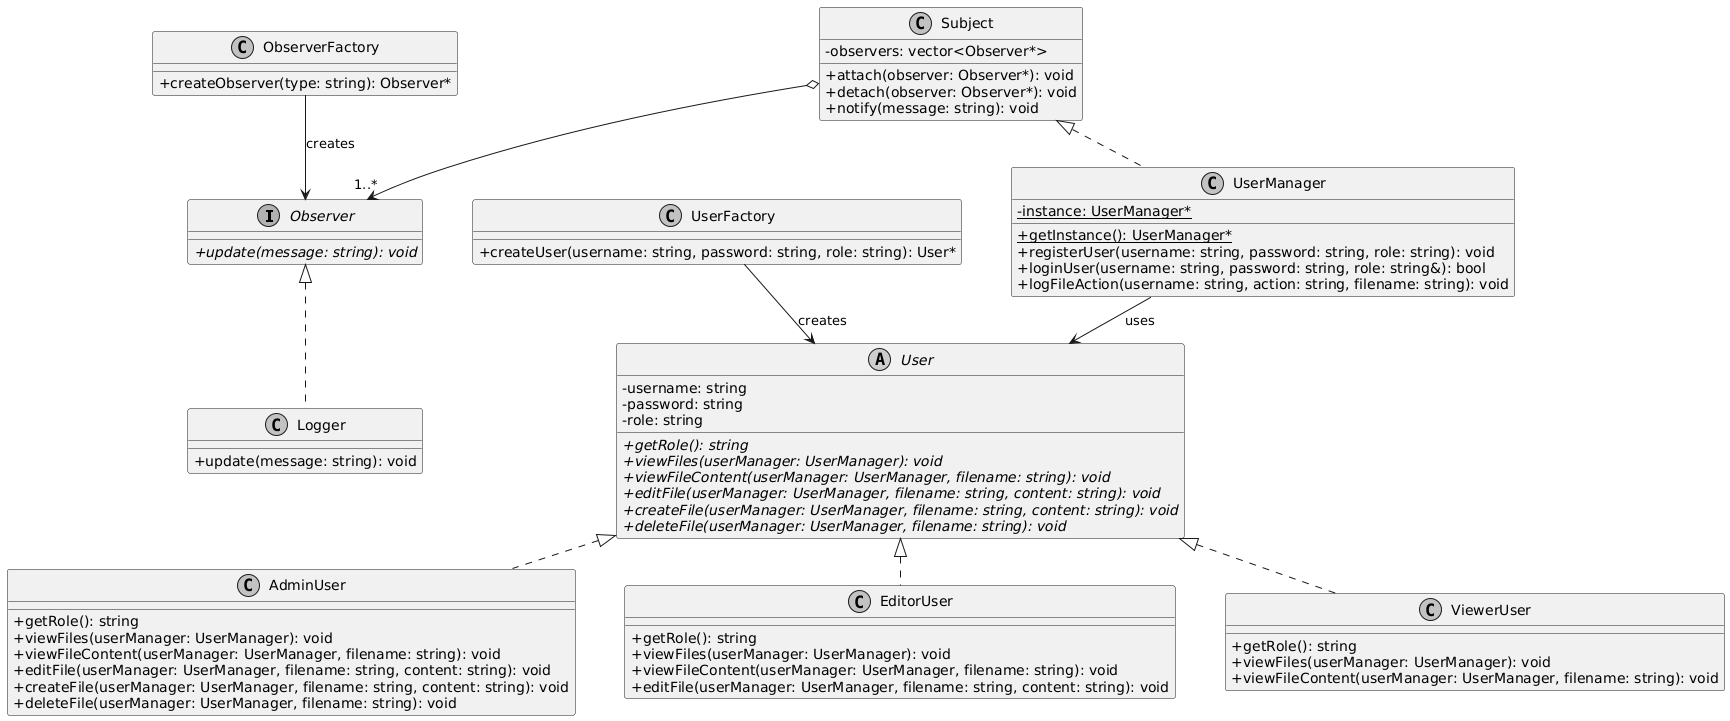

The diagram above was rendered by PlantUML. Its source (embedded in the PNG):
@startuml
skinparam monochrome true
skinparam classAttributeIconSize 0
skinparam nodesep 50
skinparam ranksep 30

' Observer Pattern
interface Observer {
  +update(message: string): void {abstract}
}
class Subject {
  -observers: vector<Observer*>
  +attach(observer: Observer*): void
  +detach(observer: Observer*): void
  +notify(message: string): void
}
class Logger {
  +update(message: string): void
}

' Singleton Pattern
class UserManager {
  -instance: UserManager* {static}
  +getInstance(): UserManager* {static}
  +registerUser(username: string, password: string, role: string): void
  +loginUser(username: string, password: string, role: string&): bool
  +logFileAction(username: string, action: string, filename: string): void
}

' Factory Pattern and User Operations
abstract class User {
  -username: string
  -password: string
  -role: string
  +getRole(): string {abstract}
  +viewFiles(userManager: UserManager): void {abstract}
  +viewFileContent(userManager: UserManager, filename: string): void {abstract}
  +editFile(userManager: UserManager, filename: string, content: string): void {abstract}
  +createFile(userManager: UserManager, filename: string, content: string): void {abstract}
  +deleteFile(userManager: UserManager, filename: string): void {abstract}
}
class AdminUser {
  +getRole(): string
  +viewFiles(userManager: UserManager): void
  +viewFileContent(userManager: UserManager, filename: string): void
  +editFile(userManager: UserManager, filename: string, content: string): void
  +createFile(userManager: UserManager, filename: string, content: string): void
  +deleteFile(userManager: UserManager, filename: string): void
}
class EditorUser {
  +getRole(): string
  +viewFiles(userManager: UserManager): void
  +viewFileContent(userManager: UserManager, filename: string): void
  +editFile(userManager: UserManager, filename: string, content: string): void
}
class ViewerUser {
  +getRole(): string
  +viewFiles(userManager: UserManager): void
  +viewFileContent(userManager: UserManager, filename: string): void
}
class UserFactory {
  +createUser(username: string, password: string, role: string): User*
}
class ObserverFactory {
  +createObserver(type: string): Observer*
}

' Relationships
Observer <|.. Logger
Subject <|.. UserManager
User <|.. AdminUser
User <|.. EditorUser
User <|.. ViewerUser
Subject o--> "1..*" Observer
UserFactory --> User : creates
ObserverFactory --> Observer : creates
UserManager --> User : uses
@enduml